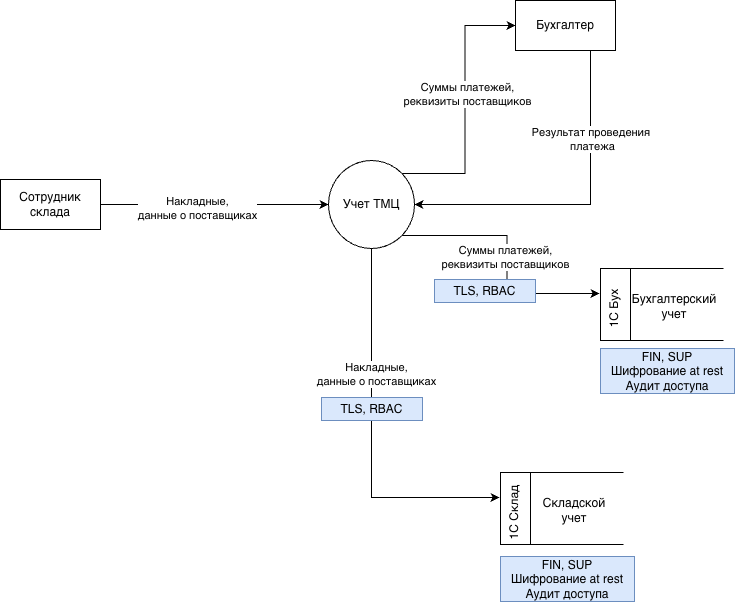

The diagram above was exported from draw.io. Its source (the exported page's mxGraphModel, read from the mxfile embedded in the PNG):
<mxGraphModel dx="2054" dy="1039" grid="1" gridSize="10" guides="1" tooltips="1" connect="1" arrows="1" fold="1" page="1" pageScale="1" pageWidth="827" pageHeight="1169" math="0" shadow="0">
  <root>
    <mxCell id="0" />
    <mxCell id="1" parent="0" />
    <mxCell id="ht-K06bGtMKaWSrz9yqA-1" edge="1" parent="1" source="ht-K06bGtMKaWSrz9yqA-7" style="edgeStyle=orthogonalEdgeStyle;rounded=0;orthogonalLoop=1;jettySize=auto;html=1;exitX=0.5;exitY=1;exitDx=0;exitDy=0;entryX=0.75;entryY=0;entryDx=0;entryDy=0;" target="ht-K06bGtMKaWSrz9yqA-15">
      <mxGeometry relative="1" as="geometry" />
    </mxCell>
    <mxCell id="ht-K06bGtMKaWSrz9yqA-2" connectable="0" parent="ht-K06bGtMKaWSrz9yqA-1" style="edgeLabel;html=1;align=center;verticalAlign=middle;resizable=0;points=[];" value="Накладные,&lt;div&gt;данные о поставщиках&lt;/div&gt;" vertex="1">
      <mxGeometry relative="1" x="-0.3385" y="4" as="geometry">
        <mxPoint as="offset" />
      </mxGeometry>
    </mxCell>
    <mxCell id="ht-K06bGtMKaWSrz9yqA-3" edge="1" parent="1" source="ht-K06bGtMKaWSrz9yqA-7" style="edgeStyle=orthogonalEdgeStyle;rounded=0;orthogonalLoop=1;jettySize=auto;html=1;exitX=1;exitY=1;exitDx=0;exitDy=0;entryX=0.75;entryY=0;entryDx=0;entryDy=0;" target="ht-K06bGtMKaWSrz9yqA-12">
      <mxGeometry relative="1" as="geometry" />
    </mxCell>
    <mxCell id="ht-K06bGtMKaWSrz9yqA-4" connectable="0" parent="ht-K06bGtMKaWSrz9yqA-3" style="edgeLabel;html=1;align=center;verticalAlign=middle;resizable=0;points=[];" value="Суммы платежей,&lt;div&gt;реквизиты поставщиков&lt;/div&gt;" vertex="1">
      <mxGeometry relative="1" x="-0.013" y="-3" as="geometry">
        <mxPoint x="1" as="offset" />
      </mxGeometry>
    </mxCell>
    <mxCell id="ht-K06bGtMKaWSrz9yqA-5" edge="1" parent="1" source="ht-K06bGtMKaWSrz9yqA-7" style="edgeStyle=orthogonalEdgeStyle;rounded=0;orthogonalLoop=1;jettySize=auto;html=1;exitX=1;exitY=0;exitDx=0;exitDy=0;entryX=0;entryY=0.5;entryDx=0;entryDy=0;" target="ht-K06bGtMKaWSrz9yqA-19">
      <mxGeometry relative="1" as="geometry" />
    </mxCell>
    <mxCell id="ht-K06bGtMKaWSrz9yqA-6" connectable="0" parent="ht-K06bGtMKaWSrz9yqA-5" style="edgeLabel;html=1;align=center;verticalAlign=middle;resizable=0;points=[];" value="Суммы платежей,&lt;div&gt;реквизиты поставщиков&lt;/div&gt;" vertex="1">
      <mxGeometry relative="1" x="0.0898" y="-1" as="geometry">
        <mxPoint x="1" as="offset" />
      </mxGeometry>
    </mxCell>
    <mxCell id="ht-K06bGtMKaWSrz9yqA-7" parent="1" style="shape=ellipse;html=1;dashed=0;whiteSpace=wrap;perimeter=ellipsePerimeter;" value="Учет ТМЦ" vertex="1">
      <mxGeometry height="88" width="86" x="548" y="220" as="geometry" />
    </mxCell>
    <mxCell id="ht-K06bGtMKaWSrz9yqA-8" edge="1" parent="1" source="ht-K06bGtMKaWSrz9yqA-10" style="edgeStyle=orthogonalEdgeStyle;rounded=0;orthogonalLoop=1;jettySize=auto;html=1;entryX=0;entryY=0.5;entryDx=0;entryDy=0;" target="ht-K06bGtMKaWSrz9yqA-7">
      <mxGeometry relative="1" as="geometry" />
    </mxCell>
    <mxCell id="ht-K06bGtMKaWSrz9yqA-9" connectable="0" parent="ht-K06bGtMKaWSrz9yqA-8" style="edgeLabel;html=1;align=center;verticalAlign=middle;resizable=0;points=[];" value="Накладные,&lt;div&gt;данные о поставщиках&lt;/div&gt;" vertex="1">
      <mxGeometry relative="1" x="-0.1538" y="-3" as="geometry">
        <mxPoint as="offset" />
      </mxGeometry>
    </mxCell>
    <mxCell id="ht-K06bGtMKaWSrz9yqA-10" parent="1" style="html=1;dashed=0;whiteSpace=wrap;" value="Сотрудник склада" vertex="1">
      <mxGeometry height="50" width="100" x="220" y="239" as="geometry" />
    </mxCell>
    <mxCell id="ht-K06bGtMKaWSrz9yqA-11" parent="1" style="html=1;dashed=0;whiteSpace=wrap;shape=mxgraph.dfd.dataStoreID;align=left;spacingLeft=3;points=[[0,0],[0.5,0],[1,0],[0,0.5],[1,0.5],[0,1],[0.5,1],[1,1]];" value="&lt;div style=&quot;direction: rtl;&quot;&gt;&lt;br&gt;&lt;/div&gt;" vertex="1">
      <mxGeometry height="72" width="123" x="820" y="328" as="geometry" />
    </mxCell>
    <mxCell id="ht-K06bGtMKaWSrz9yqA-12" parent="1" style="text;html=1;whiteSpace=wrap;strokeColor=none;fillColor=none;align=center;verticalAlign=middle;rounded=0;rotation=-90;" value="1С Бух" vertex="1">
      <mxGeometry height="30" width="60" x="804" y="353" as="geometry" />
    </mxCell>
    <mxCell id="ht-K06bGtMKaWSrz9yqA-13" parent="1" style="text;html=1;whiteSpace=wrap;strokeColor=none;fillColor=none;align=center;verticalAlign=middle;rounded=0;" value="Бухгалтерский учет" vertex="1">
      <mxGeometry height="30" width="60" x="864" y="351" as="geometry" />
    </mxCell>
    <mxCell id="ht-K06bGtMKaWSrz9yqA-14" parent="1" style="html=1;dashed=0;whiteSpace=wrap;shape=mxgraph.dfd.dataStoreID;align=left;spacingLeft=3;points=[[0,0],[0.5,0],[1,0],[0,0.5],[1,0.5],[0,1],[0.5,1],[1,1]];" value="&lt;div style=&quot;direction: rtl;&quot;&gt;&lt;br&gt;&lt;/div&gt;" vertex="1">
      <mxGeometry height="72" width="123" x="720" y="532" as="geometry" />
    </mxCell>
    <mxCell id="ht-K06bGtMKaWSrz9yqA-15" parent="1" style="text;html=1;whiteSpace=wrap;strokeColor=none;fillColor=none;align=center;verticalAlign=middle;rounded=0;rotation=-90;" value="1С Склад" vertex="1">
      <mxGeometry height="30" width="60" x="704" y="557" as="geometry" />
    </mxCell>
    <mxCell id="ht-K06bGtMKaWSrz9yqA-16" parent="1" style="text;html=1;whiteSpace=wrap;strokeColor=none;fillColor=none;align=center;verticalAlign=middle;rounded=0;" value="Складской учет" vertex="1">
      <mxGeometry height="30" width="60" x="764" y="555" as="geometry" />
    </mxCell>
    <mxCell id="ht-K06bGtMKaWSrz9yqA-17" edge="1" parent="1" source="ht-K06bGtMKaWSrz9yqA-19" style="edgeStyle=orthogonalEdgeStyle;rounded=0;orthogonalLoop=1;jettySize=auto;html=1;exitX=0.75;exitY=1;exitDx=0;exitDy=0;entryX=1;entryY=0.5;entryDx=0;entryDy=0;" target="ht-K06bGtMKaWSrz9yqA-7">
      <mxGeometry relative="1" as="geometry" />
    </mxCell>
    <mxCell id="ht-K06bGtMKaWSrz9yqA-18" connectable="0" parent="ht-K06bGtMKaWSrz9yqA-17" style="edgeLabel;html=1;align=center;verticalAlign=middle;resizable=0;points=[];" value="Результат проведения&amp;nbsp;&lt;div&gt;платежа&lt;/div&gt;" vertex="1">
      <mxGeometry relative="1" x="-0.4697" y="1" as="geometry">
        <mxPoint y="1" as="offset" />
      </mxGeometry>
    </mxCell>
    <mxCell id="ht-K06bGtMKaWSrz9yqA-19" parent="1" style="html=1;dashed=0;whiteSpace=wrap;" value="Бухгалтер" vertex="1">
      <mxGeometry height="50" width="100" x="735" y="60" as="geometry" />
    </mxCell>
    <mxCell id="ht-K06bGtMKaWSrz9yqA-20" parent="1" style="html=1;dashed=0;whiteSpace=wrap;background=#555555;fillColor=#dae8fc;strokeColor=#6c8ebf;" value="TLS, RBAC" vertex="1">
      <mxGeometry height="23" width="101" x="541" y="457" as="geometry" />
    </mxCell>
    <mxCell id="ht-K06bGtMKaWSrz9yqA-21" parent="1" style="html=1;dashed=0;whiteSpace=wrap;background=#555555;fillColor=#dae8fc;strokeColor=#6c8ebf;" value="TLS, RBAC" vertex="1">
      <mxGeometry height="23" width="101" x="654" y="339" as="geometry" />
    </mxCell>
    <mxCell id="ht-K06bGtMKaWSrz9yqA-22" parent="1" style="html=1;dashed=0;whiteSpace=wrap;background=#555555;fillColor=#dae8fc;strokeColor=#6c8ebf;" value="FIN, SUP&lt;div&gt;Шифрование at rest&lt;/div&gt;&lt;div&gt;Аудит доступа&lt;/div&gt;" vertex="1">
      <mxGeometry height="45" width="134" x="820" y="408" as="geometry" />
    </mxCell>
    <mxCell id="ht-K06bGtMKaWSrz9yqA-23" parent="1" style="html=1;dashed=0;whiteSpace=wrap;background=#555555;fillColor=#dae8fc;strokeColor=#6c8ebf;" value="FIN, SUP&lt;div&gt;Шифрование at rest&lt;/div&gt;&lt;div&gt;Аудит доступа&lt;/div&gt;" vertex="1">
      <mxGeometry height="45" width="134" x="720" y="616" as="geometry" />
    </mxCell>
  </root>
</mxGraphModel>